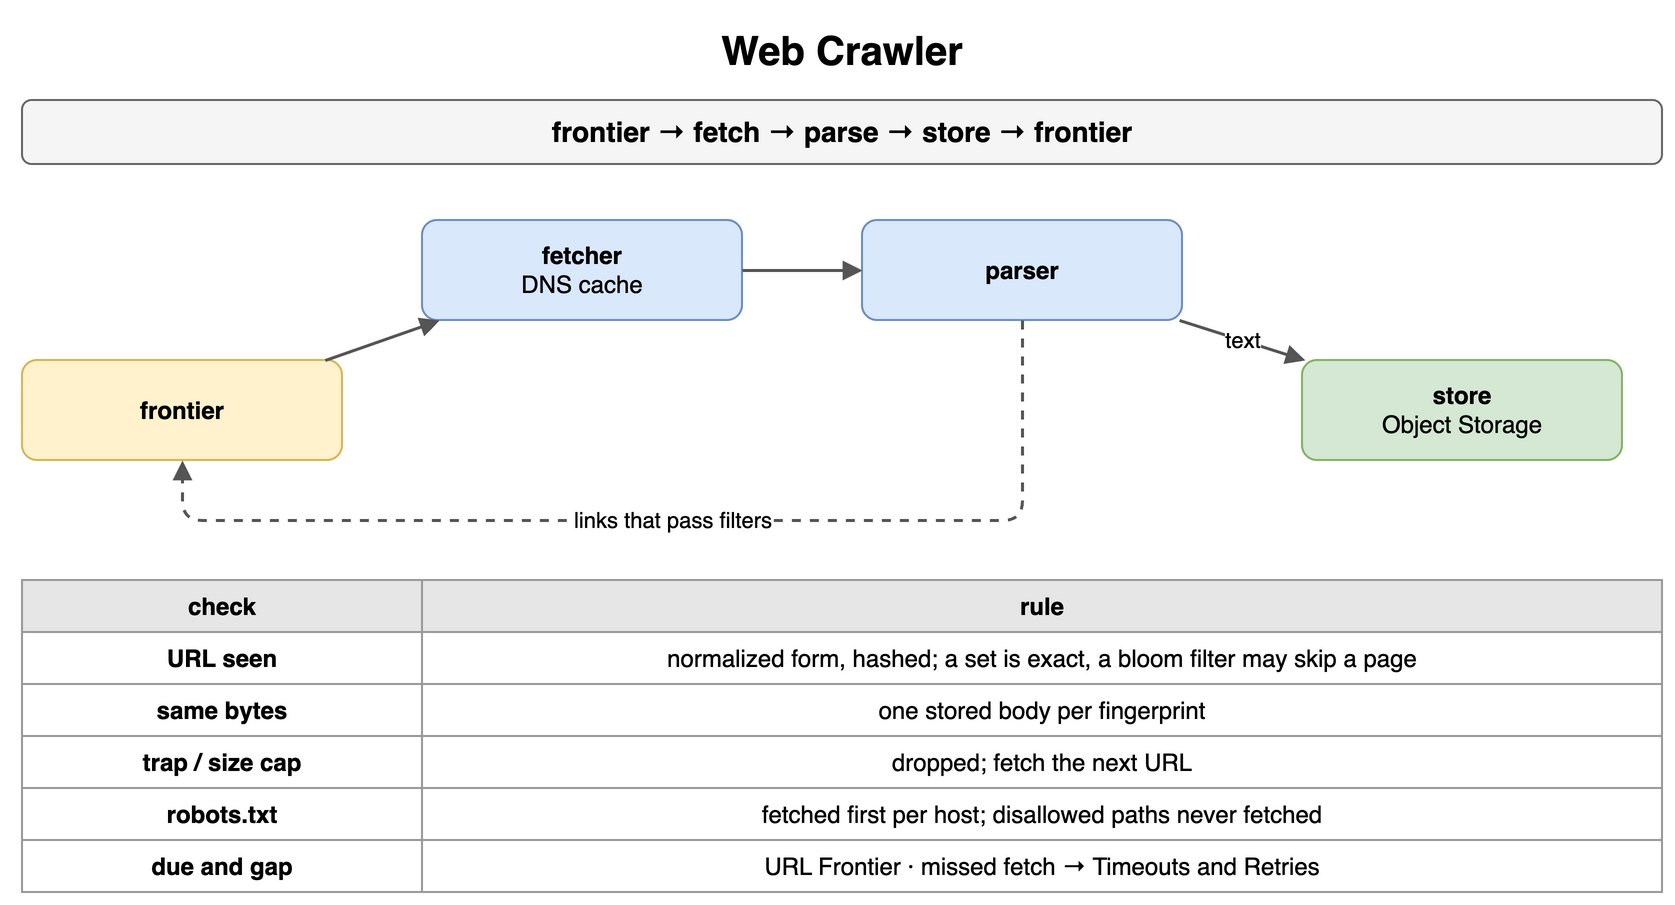

The diagram above was exported from draw.io. Its source (the exported page's mxGraphModel, read from the mxfile embedded in the PNG):
<mxGraphModel dx="900" dy="474" grid="1" gridSize="10" guides="1" tooltips="1" connect="1" arrows="1" fold="1" page="1" pageScale="1" pageWidth="900" pageHeight="474" math="0" shadow="0">
  <root>
    <mxCell id="0" />
    <mxCell id="1" parent="0" />
    <mxCell id="e1" value="Web Crawler" style="text;html=1;align=center;verticalAlign=middle;whiteSpace=wrap;fontSize=20;fontStyle=1;" vertex="1" parent="1">
      <mxGeometry x="40" y="10" width="820" height="30" as="geometry" />
    </mxCell>
    <mxCell id="e2" value="frontier → fetch → parse → store → frontier" style="rounded=1;whiteSpace=wrap;html=1;fillColor=#f5f5f5;strokeColor=#666666;fontStyle=1;fontSize=14;" vertex="1" parent="1">
      <mxGeometry x="40" y="50" width="820" height="32" as="geometry" />
    </mxCell>
    <mxCell id="e3" value="frontier" style="rounded=1;whiteSpace=wrap;html=1;fillColor=#fff2cc;strokeColor=#d6b656;fontSize=12;align=center;fontStyle=1;" vertex="1" parent="1">
      <mxGeometry x="40" y="180" width="160" height="50" as="geometry" />
    </mxCell>
    <mxCell id="e4" value="fetcher&lt;br&gt;&lt;span style='font-weight:normal'&gt;DNS cache&lt;/span&gt;" style="rounded=1;whiteSpace=wrap;html=1;fillColor=#dae8fc;strokeColor=#6c8ebf;fontSize=12;align=center;fontStyle=1;" vertex="1" parent="1">
      <mxGeometry x="240" y="110" width="160" height="50" as="geometry" />
    </mxCell>
    <mxCell id="e5" value="parser" style="rounded=1;whiteSpace=wrap;html=1;fillColor=#dae8fc;strokeColor=#6c8ebf;fontSize=12;align=center;fontStyle=1;" vertex="1" parent="1">
      <mxGeometry x="460" y="110" width="160" height="50" as="geometry" />
    </mxCell>
    <mxCell id="e6" value="store&lt;br&gt;&lt;span style='font-weight:normal'&gt;Object Storage&lt;/span&gt;" style="rounded=1;whiteSpace=wrap;html=1;fillColor=#d5e8d4;strokeColor=#82b366;fontSize=12;align=center;fontStyle=1;" vertex="1" parent="1">
      <mxGeometry x="680" y="180" width="160" height="50" as="geometry" />
    </mxCell>
    <mxCell id="e7" value="" style="endArrow=block;endSize=6;html=1;strokeWidth=1.5;strokeColor=#555555;fontSize=11;labelBackgroundColor=#ffffff;" edge="1" parent="1" source="e3" target="e4">
      <mxGeometry relative="1" as="geometry" />
    </mxCell>
    <mxCell id="e8" value="" style="endArrow=block;endSize=6;html=1;strokeWidth=1.5;strokeColor=#555555;fontSize=11;labelBackgroundColor=#ffffff;" edge="1" parent="1" source="e4" target="e5">
      <mxGeometry relative="1" as="geometry" />
    </mxCell>
    <mxCell id="e9" value="text" style="endArrow=block;endSize=6;html=1;strokeWidth=1.5;strokeColor=#555555;fontSize=11;labelBackgroundColor=#ffffff;" edge="1" parent="1" source="e5" target="e6">
      <mxGeometry relative="1" as="geometry" />
    </mxCell>
    <mxCell id="e10" value="links that pass filters" style="endArrow=block;endSize=6;html=1;strokeWidth=1.5;strokeColor=#555555;fontSize=11;labelBackgroundColor=#ffffff;dashed=1;" edge="1" parent="1" source="e5" target="e3">
      <mxGeometry relative="1" as="geometry">
        <Array as="points">
          <mxPoint x="540" y="260" />
          <mxPoint x="120" y="260" />
        </Array>
      </mxGeometry>
    </mxCell>
    <mxCell id="e11" value="check" style="whiteSpace=wrap;html=1;fillColor=#e6e6e6;strokeColor=#999999;fontStyle=1;fontSize=12;" vertex="1" parent="1">
      <mxGeometry x="40" y="290" width="200" height="26" as="geometry" />
    </mxCell>
    <mxCell id="e12" value="rule" style="whiteSpace=wrap;html=1;fillColor=#e6e6e6;strokeColor=#999999;fontStyle=1;fontSize=12;" vertex="1" parent="1">
      <mxGeometry x="240" y="290" width="620" height="26" as="geometry" />
    </mxCell>
    <mxCell id="e13" value="URL seen" style="whiteSpace=wrap;html=1;strokeColor=#999999;fontSize=12;fillColor=#ffffff;fontStyle=1;" vertex="1" parent="1">
      <mxGeometry x="40" y="316" width="200" height="26" as="geometry" />
    </mxCell>
    <mxCell id="e14" value="normalized form, hashed; a set is exact, a bloom filter may skip a page" style="whiteSpace=wrap;html=1;strokeColor=#999999;fontSize=12;fillColor=#ffffff;" vertex="1" parent="1">
      <mxGeometry x="240" y="316" width="620" height="26" as="geometry" />
    </mxCell>
    <mxCell id="e15" value="same bytes" style="whiteSpace=wrap;html=1;strokeColor=#999999;fontSize=12;fillColor=#ffffff;fontStyle=1;" vertex="1" parent="1">
      <mxGeometry x="40" y="342" width="200" height="26" as="geometry" />
    </mxCell>
    <mxCell id="e16" value="one stored body per fingerprint" style="whiteSpace=wrap;html=1;strokeColor=#999999;fontSize=12;fillColor=#ffffff;" vertex="1" parent="1">
      <mxGeometry x="240" y="342" width="620" height="26" as="geometry" />
    </mxCell>
    <mxCell id="e17" value="trap / size cap" style="whiteSpace=wrap;html=1;strokeColor=#999999;fontSize=12;fillColor=#ffffff;fontStyle=1;" vertex="1" parent="1">
      <mxGeometry x="40" y="368" width="200" height="26" as="geometry" />
    </mxCell>
    <mxCell id="e18" value="dropped; fetch the next URL" style="whiteSpace=wrap;html=1;strokeColor=#999999;fontSize=12;fillColor=#ffffff;" vertex="1" parent="1">
      <mxGeometry x="240" y="368" width="620" height="26" as="geometry" />
    </mxCell>
    <mxCell id="e19" value="robots.txt" style="whiteSpace=wrap;html=1;strokeColor=#999999;fontSize=12;fillColor=#ffffff;fontStyle=1;" vertex="1" parent="1">
      <mxGeometry x="40" y="394" width="200" height="26" as="geometry" />
    </mxCell>
    <mxCell id="e20" value="fetched first per host; disallowed paths never fetched" style="whiteSpace=wrap;html=1;strokeColor=#999999;fontSize=12;fillColor=#ffffff;" vertex="1" parent="1">
      <mxGeometry x="240" y="394" width="620" height="26" as="geometry" />
    </mxCell>
    <mxCell id="e21" value="due and gap" style="whiteSpace=wrap;html=1;strokeColor=#999999;fontSize=12;fillColor=#ffffff;fontStyle=1;" vertex="1" parent="1">
      <mxGeometry x="40" y="420" width="200" height="26" as="geometry" />
    </mxCell>
    <mxCell id="e22" value="URL Frontier · missed fetch → Timeouts and Retries" style="whiteSpace=wrap;html=1;strokeColor=#999999;fontSize=12;fillColor=#ffffff;" vertex="1" parent="1">
      <mxGeometry x="240" y="420" width="620" height="26" as="geometry" />
    </mxCell>
  </root>
</mxGraphModel>